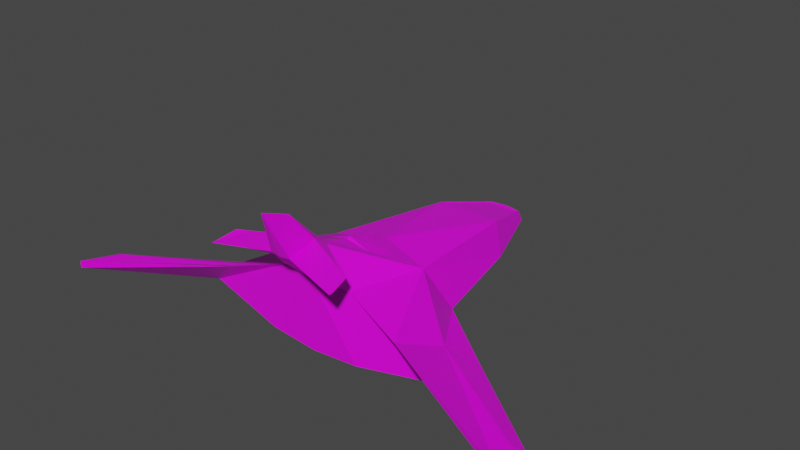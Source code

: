 # Source: assets.blend  (saved by Blender 3.0.42; exported with 4.5.12 LTS)
import bpy
from mathutils import Matrix  # noqa: F401  (used for matrix-valued properties, if any)

bpy.ops.wm.read_factory_settings(use_empty=True)
scene = bpy.context.scene
scene.name = 'Scene'

# ---- collections
col_collection = bpy.data.collections.new('Collection'); scene.collection.children.link(col_collection)

# ---- images (referenced by path relative to the original .blend; pixels are not part of the script)
import os
ASSET_DIR = os.environ.get("B2B_ASSET_DIR", "")  # directory of the original .blend (textures are referenced by path, not embedded)
HERE = os.path.dirname(os.path.abspath(__file__))  # packed textures are extracted next to this script under _unpacked/

def load_image(name, relpath, width, height, colorspace="sRGB"):
    """Load a texture the original file referenced (path relative to the .blend, or extracted next to this script)."""
    p = next((c for c in (os.path.join(HERE, relpath), os.path.join(ASSET_DIR, relpath)) if relpath and os.path.exists(c)), "")
    if p:
        img = bpy.data.images.load(p, check_existing=True)
        img.name = name
    else:  # same state as the original file: an image datablock whose file is absent (Cycles renders it pink)
        img = bpy.data.images.new(name, width, height)
        img.source = "FILE"
        img.filepath = "//" + (relpath or name)
    img.colorspace_settings.name = colorspace
    return img
img_palette_png = load_image('palette.png', 'palette.png', 1024, 1024, 'sRGB')

# ---- materials (node trees are filled in below, after node groups)
mat_lowpoly_texture_material = bpy.data.materials.new('Lowpoly Texture Material')
mat_lowpoly_texture_material.alpha_threshold = 0.0
mat_lowpoly_texture_material.use_transparent_shadow = False
mat_lowpoly_texture_material.line_color = (0.0, 0.0, 0.0, 1.0)

# ---- material node trees
mat_lowpoly_texture_material.use_nodes = True; mat_lowpoly_texture_material.node_tree.nodes.clear()
_N = mat_lowpoly_texture_material.node_tree.nodes; _L = mat_lowpoly_texture_material.node_tree.links
n0 = _N.new('ShaderNodeOutputMaterial'); n0.name = 'Material Output'; n0.location = (300, 300)
n1 = _N.new('ShaderNodeBsdfPrincipled'); n1.name = 'Principled BSDF'; n1.location = (10, 300)
n1.distribution = 'GGX'
n1.subsurface_method = 'RANDOM_WALK_SKIN'
n1.inputs[2].default_value = 0.4
n1.inputs[3].default_value = 1.45
n1.inputs[27].default_value = (0.0, 0.0, 0.0, 1.0)
n1.inputs[28].default_value = 1.0
n2 = _N.new('ShaderNodeTexImage'); n2.name = 'Image Texture'; n2.location = (-336, 135)
n2.image = img_palette_png
n2.interpolation = 'Closest'
_L.new(n1.outputs[0], n0.inputs[0])
_L.new(n2.outputs[0], n1.inputs[0])
n0.is_active_output = True

# ---- world
world_world = bpy.data.worlds.new('World'); scene.world = world_world
world_world.use_nodes = True; world_world.node_tree.nodes.clear()
_N = world_world.node_tree.nodes; _L = world_world.node_tree.links
n0 = _N.new('ShaderNodeOutputWorld'); n0.name = 'World Output'; n0.location = (300, 300)
n1 = _N.new('ShaderNodeBackground'); n1.name = 'Background'; n1.location = (10, 300)
n1.inputs[0].default_value = (0.05088, 0.05088, 0.05088, 1.0)
_L.new(n1.outputs[0], n0.inputs[0])
n0.is_active_output = True
world_world.color = (0.05088, 0.05088, 0.05088)
world_world.use_sun_shadow = False
world_world.sun_shadow_jitter_overblur = 0.0

# ---- meshes
me_spaceship = bpy.data.meshes.new('Spaceship')
me_spaceship.from_pydata([(1.274, 1.413, -0.8505), (0.7798, -0.8749, 0.368), (1.0, -1.0, -1.0), (0.0, 1.0, -1.0), (0.0, -1.0, 0.406), (0.0, -1.0, -1.09), (2.222, -0.05501, -0.5464), (2.822, 0.1829, -0.7939), (2.019, -1.166, -0.009958), (2.814, -0.7166, -0.7563), (4.65, -1.601, -0.4908), (4.913, -1.503, -0.6084), (5.028, -2.325, -0.4676), (5.028, -2.325, -0.6149), (0.8401, 3.592, -0.801), (0.0, 3.592, -0.8967), (0.3127, 4.865, -0.4088), (0.3505, 5.065, -0.6863), (0.0, 4.865, -0.4088), (0.0, 5.143, -0.6913), (0.0, 1.0, 0.406), (1.07, 0.7779, 0.2198), (0.0, 3.639, -0.05639), (0.6379, 3.639, -0.05639), (0.2317, -0.8169, 1.083), (0.3213, -1.544, 1.003), (0.0, -0.5954, 1.01), (0.0, -1.544, 1.003), (0.1246, -1.013, 1.237), (0.2184, -1.707, 1.157), (0.0, -0.8127, 1.15), (0.0, -1.728, 1.143), (0.0, -1.469, 1.838), (0.0, -2.087, 2.096), (1.31, -1.495, 1.133), (1.384, -1.926, 1.052), (1.056, -1.399, 1.124), (1.383, -2.006, 1.052), (0.0, 3.592, -0.04296), (0.7005, 3.592, -0.04296), (0.3505, 4.912, -0.4222), (0.0, 4.974, -0.4222), (0.0, 4.862, -0.4195), (0.0, 3.635, -0.06708), (0.6379, 3.635, -0.06708), (0.3127, 4.862, -0.4195)], [], [(3, 0, 2, 5), (2, 0, 7, 9), (0, 3, 15, 14), (21, 20, 26, 24), (2, 1, 4, 5), (6, 8, 12, 10), (1, 2, 9, 8), (21, 1, 8, 6), (0, 21, 6, 7), (11, 10, 12, 13), (7, 6, 10, 11), (9, 7, 11, 13), (8, 9, 13, 12), (23, 16, 45, 44), (21, 0, 14, 39), (19, 41, 40, 17), (14, 15, 19, 17), (39, 14, 17, 40), (39, 38, 20, 21), (24, 26, 30, 28), (1, 21, 24, 25), (4, 1, 25, 27), (28, 30, 32), (27, 25, 29, 31), (29, 25, 35, 37), (31, 29, 33), (35, 34, 36, 37), (25, 24, 34, 35), (24, 28, 36, 34), (28, 29, 37, 36), (29, 28, 32, 33), (23, 22, 38, 39), (16, 23, 39, 40), (18, 16, 40, 41), (43, 44, 45, 42), (16, 18, 42, 45), (22, 23, 44, 43)])
_uv = me_spaceship.uv_layers.new(name='UVMap')
_uv.uv.foreach_set('vector', [0.185, 0.5659, 0.185, 0.5659, 0.185, 0.5659, 0.185, 0.5659, 0.185, 0.5659, 0.185, 0.5659, 0.185, 0.5659, 0.185, 0.5659, 0.185, 0.5659, 0.185, 0.5659, 0.185, 0.5659, 0.185, 0.5659, 0.185, 0.5659, 0.185, 0.5659, 0.185, 0.5659, 0.185, 0.5659, 0.185, 0.5659, 0.185, 0.5659, 0.185, 0.5659, 0.185, 0.5659, 0.185, 0.5659, 0.185, 0.5659, 0.185, 0.5659, 0.185, 0.5659, 0.185, 0.5659, 0.185, 0.5659, 0.185, 0.5659, 0.185, 0.5659, 0.185, 0.5659, 0.185, 0.5659, 0.185, 0.5659, 0.185, 0.5659, 0.185, 0.5659, 0.185, 0.5659, 0.185, 0.5659, 0.185, 0.5659, 0.185, 0.5659, 0.185, 0.5659, 0.185, 0.5659, 0.185, 0.5659, 0.185, 0.5659, 0.185, 0.5659, 0.185, 0.5659, 0.185, 0.5659, 0.185, 0.5659, 0.185, 0.5659, 0.185, 0.5659, 0.185, 0.5659, 0.185, 0.5659, 0.185, 0.5659, 0.185, 0.5659, 0.185, 0.5659, 0.185, 0.5659, 0.185, 0.5659, 0.185, 0.5659, 0.185, 0.5659, 0.185, 0.5659, 0.185, 0.5659, 0.185, 0.5659, 0.185, 0.5659, 0.185, 0.5659, 0.185, 0.5659, 0.185, 0.5659, 0.185, 0.5659, 0.185, 0.5659, 0.185, 0.5659, 0.185, 0.5659, 0.185, 0.5659, 0.185, 0.5659, 0.185, 0.5659, 0.185, 0.5659, 0.185, 0.5659, 0.185, 0.5659, 0.185, 0.5659, 0.185, 0.5659, 0.185, 0.5659, 0.185, 0.5659, 0.185, 0.5659, 0.185, 0.5659, 0.185, 0.5659, 0.185, 0.5659, 0.185, 0.5659, 0.185, 0.5659, 0.185, 0.5659, 0.185, 0.5659, 0.185, 0.5659, 0.185, 0.5659, 0.185, 0.5659, 0.185, 0.5659, 0.185, 0.5659, 0.185, 0.5659, 0.185, 0.5659, 0.185, 0.5659, 0.185, 0.5659, 0.185, 0.5659, 0.185, 0.5659, 0.185, 0.5659, 0.185, 0.5659, 0.185, 0.5659, 0.185, 0.5659, 0.185, 0.5659, 0.185, 0.5659, 0.185, 0.5659, 0.185, 0.5659, 0.185, 0.5659, 0.185, 0.5659, 0.185, 0.5659, 0.185, 0.5659, 0.185, 0.5659, 0.185, 0.5659, 0.185, 0.5659, 0.185, 0.5659, 0.185, 0.5659, 0.185, 0.5659, 0.185, 0.5659, 0.185, 0.5659, 0.185, 0.5659, 0.185, 0.5659, 0.185, 0.5659, 0.185, 0.5659, 0.185, 0.5659, 0.185, 0.5659, 0.185, 0.5659, 0.185, 0.5659, 0.185, 0.5659, 0.185, 0.5659, 0.185, 0.5659, 0.185, 0.5659, 0.185, 0.5659, 0.185, 0.5659, 0.185, 0.5659, 0.185, 0.5659, 0.185, 0.5659, 0.185, 0.5659, 0.0669, 0.8169, 0.0669, 0.8169, 0.0669, 0.8169, 0.0669, 0.8169, 0.185, 0.5659, 0.185, 0.5659, 0.185, 0.5659, 0.185, 0.5659, 0.185, 0.5659, 0.185, 0.5659, 0.185, 0.5659, 0.185, 0.5659])
me_spaceship.materials.append(mat_lowpoly_texture_material)
me_spaceship.use_remesh_preserve_volume = False
me_spaceship.use_remesh_preserve_attributes = False
me_spaceship.use_mirror_vertex_groups = False
me_spaceship.update()
me_asteroid = bpy.data.meshes.new('Asteroid')
me_asteroid.from_pydata([(-0.5, -0.5, -0.5), (-0.5, -0.5, 0.5), (-0.5, 0.5, -0.5), (-0.5, 0.5, 0.5), (0.5, -0.5, -0.5), (0.5, -0.5, 0.5), (0.5, 0.5, -0.5), (0.5, 0.5, 0.5), (-0.6096, 9.313e-10, -0.6096), (-0.6096, -0.6096, -1.863e-09), (-0.6096, -6.519e-09, 0.6096), (-0.6096, 0.6096, -2.794e-09), (1.583e-08, 0.6096, -0.6096), (-5.588e-09, 0.6096, 0.6096), (0.6096, 0.6096, -2.794e-09), (0.6096, -1.676e-08, -0.6096), (0.6096, -1.863e-09, 0.6096), (0.6096, -0.6096, -2.794e-09), (-1.211e-08, -0.6096, -0.6096), (-9.313e-10, -0.6096, 0.6096), (-0.8395, -1.211e-08, 5.588e-09), (9.313e-09, 0.8395, 4.657e-09), (0.8395, -1.304e-08, 5.588e-09), (-9.313e-09, -0.8395, 4.657e-09), (0.0, -5.588e-09, -0.8395), (-9.313e-10, -1.397e-08, 0.8395)], [], [(0, 9, 20, 8), (9, 1, 10, 20), (20, 10, 3, 11), (8, 20, 11, 2), (2, 11, 21, 12), (11, 3, 13, 21), (21, 13, 7, 14), (12, 21, 14, 6), (6, 14, 22, 15), (14, 7, 16, 22), (22, 16, 5, 17), (15, 22, 17, 4), (4, 17, 23, 18), (17, 5, 19, 23), (23, 19, 1, 9), (18, 23, 9, 0), (2, 12, 24, 8), (12, 6, 15, 24), (24, 15, 4, 18), (8, 24, 18, 0), (7, 13, 25, 16), (13, 3, 10, 25), (25, 10, 1, 19), (16, 25, 19, 5)])
_uv = me_asteroid.uv_layers.new(name='UVMap')
_uv.uv.foreach_set('vector', [0.436, 0.06198, 0.436, 0.06198, 0.436, 0.06198, 0.436, 0.06198, 0.436, 0.06198, 0.436, 0.06198, 0.436, 0.06198, 0.436, 0.06198, 0.436, 0.06198, 0.436, 0.06198, 0.436, 0.06198, 0.436, 0.06198, 0.436, 0.06198, 0.436, 0.06198, 0.436, 0.06198, 0.436, 0.06198, 0.436, 0.06198, 0.436, 0.06198, 0.436, 0.06198, 0.436, 0.06198, 0.436, 0.06198, 0.436, 0.06198, 0.436, 0.06198, 0.436, 0.06198, 0.436, 0.06198, 0.436, 0.06198, 0.436, 0.06198, 0.436, 0.06198, 0.436, 0.06198, 0.436, 0.06198, 0.436, 0.06198, 0.436, 0.06198, 0.436, 0.06198, 0.436, 0.06198, 0.436, 0.06198, 0.436, 0.06198, 0.436, 0.06198, 0.436, 0.06198, 0.436, 0.06198, 0.436, 0.06198, 0.436, 0.06198, 0.436, 0.06198, 0.436, 0.06198, 0.436, 0.06198, 0.436, 0.06198, 0.436, 0.06198, 0.436, 0.06198, 0.436, 0.06198, 0.436, 0.06198, 0.436, 0.06198, 0.436, 0.06198, 0.436, 0.06198, 0.436, 0.06198, 0.436, 0.06198, 0.436, 0.06198, 0.436, 0.06198, 0.436, 0.06198, 0.436, 0.06198, 0.436, 0.06198, 0.436, 0.06198, 0.436, 0.06198, 0.436, 0.06198, 0.436, 0.06198, 0.436, 0.06198, 0.436, 0.06198, 0.436, 0.06198, 0.436, 0.06198, 0.436, 0.06198, 0.436, 0.06198, 0.436, 0.06198, 0.436, 0.06198, 0.436, 0.06198, 0.436, 0.06198, 0.436, 0.06198, 0.436, 0.06198, 0.436, 0.06198, 0.436, 0.06198, 0.436, 0.06198, 0.436, 0.06198, 0.436, 0.06198, 0.436, 0.06198, 0.436, 0.06198, 0.436, 0.06198, 0.436, 0.06198, 0.436, 0.06198, 0.436, 0.06198, 0.436, 0.06198, 0.436, 0.06198, 0.436, 0.06198, 0.436, 0.06198, 0.436, 0.06198, 0.436, 0.06198, 0.436, 0.06198, 0.436, 0.06198, 0.436, 0.06198, 0.436, 0.06198])
me_asteroid.materials.append(mat_lowpoly_texture_material)
me_asteroid.use_remesh_fix_poles = True
me_asteroid.use_remesh_preserve_attributes = False
me_asteroid.update()

# ---- objects
ob_spaceship = bpy.data.objects.new('Spaceship', me_spaceship)
ob_asteroid = bpy.data.objects.new('Asteroid', me_asteroid)

# ---- transforms, parenting, visibility, modifiers, constraints
ob_spaceship.location = (0.0, 0.0, 0.0)
ob_spaceship.lock_rotations_4d = False
ob_spaceship.empty_display_type = 'ARROWS'
ob_spaceship.lineart.crease_threshold = 0.0
_m = ob_spaceship.modifiers.new('Mirror', 'MIRROR')
_m.use_clip = True
ob_asteroid.location = (0.0, 0.0, 0.0)

# ---- collection membership
col_collection.objects.link(ob_spaceship)
col_collection.objects.link(ob_asteroid)

# ---- scene / render settings (as saved in the file)
scene.frame_start = 1; scene.frame_end = 250; scene.frame_set(1)
scene.render.engine = 'BLENDER_EEVEE_NEXT'
scene.cycles.sampling_pattern = 'TABULATED_SOBOL'
scene.cycles.use_light_tree = False
scene.view_settings.view_transform = 'Filmic'
bpy.context.view_layer.update()

# ---- added for rendering (the .blend has no active camera and no usable light): camera, sun
cam_auto = bpy.data.cameras.new('AutoCamera')
cam_auto.lens = 50.0
cam_auto.sensor_width = 36.0
cam_auto.clip_end = 1000.0
ob_auto_camera = bpy.data.objects.new('AutoCamera', cam_auto)
scene.collection.objects.link(ob_auto_camera)
ob_auto_camera.location = (11.9573, -12.9397, 10.0691)
ob_auto_camera.rotation_euler = (1.09748, -7.21219e-08, 0.694738)
scene.camera = ob_auto_camera
light_auto_sun = bpy.data.lights.new('AutoSun', 'SUN')
light_auto_sun.energy = 3.0
light_auto_sun.angle = 0.0523599
ob_auto_sun = bpy.data.objects.new('AutoSun', light_auto_sun)
scene.collection.objects.link(ob_auto_sun)
ob_auto_sun.rotation_euler = (0.872665, 0.174533, 0.523599)
bpy.context.view_layer.update()
